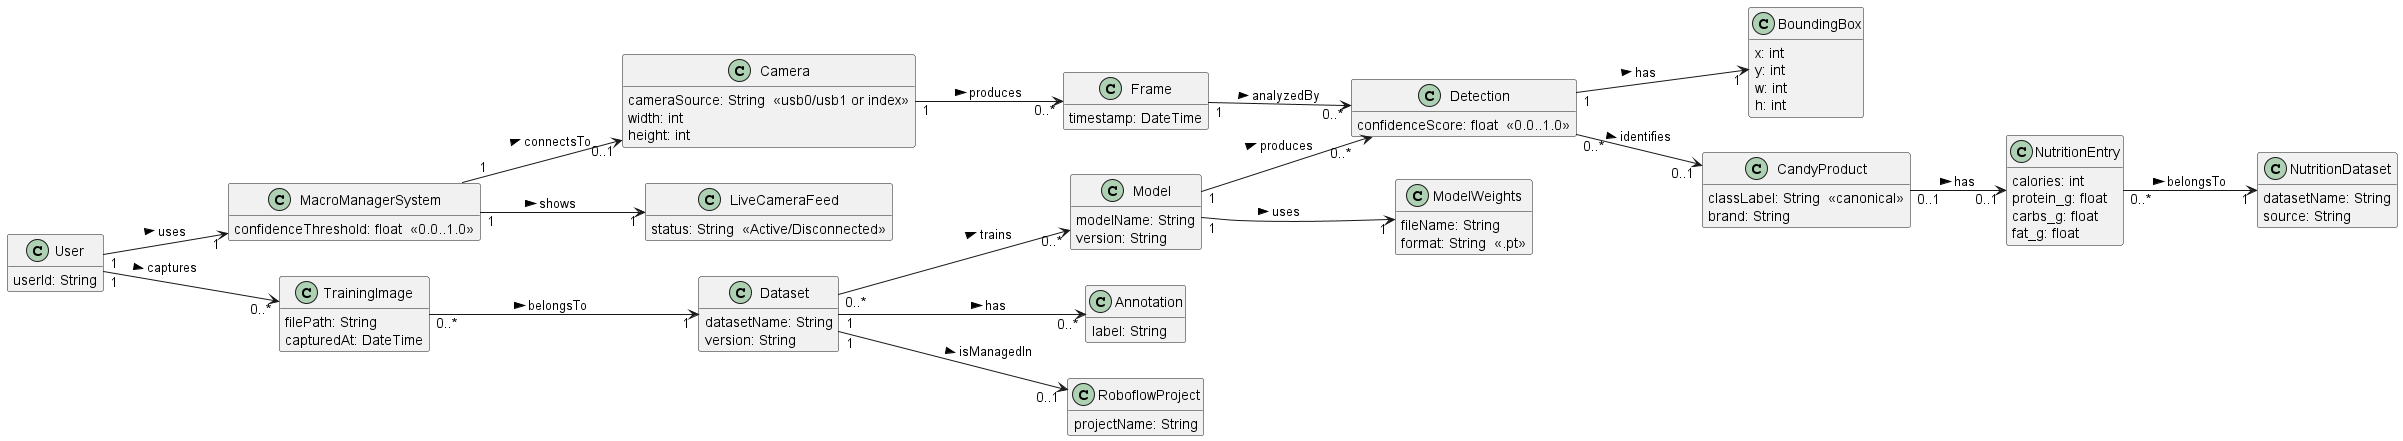

The diagram above was rendered by PlantUML. Its source (embedded in the PNG):
@startuml
' Domain Model — Macro Manager (Conceptual)
' Conceptual classes only: no operations/methods

left to right direction
hide methods

class User {
  userId: String
}

class MacroManagerSystem {
  confidenceThreshold: float  <<0.0..1.0>>
}

class Camera {
  cameraSource: String  <<usb0/usb1 or index>>
  width: int
  height: int
}

class LiveCameraFeed {
  status: String  <<Active/Disconnected>>
}

class Frame {
  timestamp: DateTime
}

class Model {
  modelName: String
  version: String
}

class ModelWeights {
  fileName: String
  format: String  <<.pt>>
}

class Detection {
  confidenceScore: float  <<0.0..1.0>>
}

class BoundingBox {
  x: int
  y: int
  w: int
  h: int
}

class CandyProduct {
  classLabel: String  <<canonical>>
  brand: String
}

class NutritionEntry {
  calories: int
  protein_g: float
  carbs_g: float
  fat_g: float
}

class NutritionDataset {
  datasetName: String
  source: String
}

class TrainingImage {
  filePath: String
  capturedAt: DateTime
}

class Dataset {
  datasetName: String
  version: String
}

class Annotation {
  label: String
}

class RoboflowProject {
  projectName: String
}

' Associations (names + multiplicities)
User "1" --> "1" MacroManagerSystem : uses >
MacroManagerSystem "1" --> "0..1" Camera : connectsTo >
MacroManagerSystem "1" --> "1" LiveCameraFeed : shows >
Camera "1" --> "0..*" Frame : produces >
Model "1" --> "0..*" Detection : produces >
Model "1" --> "1" ModelWeights : uses >
Frame "1" --> "0..*" Detection : analyzedBy >
Detection "1" --> "1" BoundingBox : has >
Detection "0..*" --> "0..1" CandyProduct : identifies >
CandyProduct "0..1" --> "0..1" NutritionEntry : has >
NutritionEntry "0..*" --> "1" NutritionDataset : belongsTo >

User "1" --> "0..*" TrainingImage : captures >
TrainingImage "0..*" --> "1" Dataset : belongsTo >
Dataset "1" --> "0..*" Annotation : has >
Dataset "1" --> "0..1" RoboflowProject : isManagedIn >
Dataset "0..*" --> "0..*" Model : trains >

@enduml